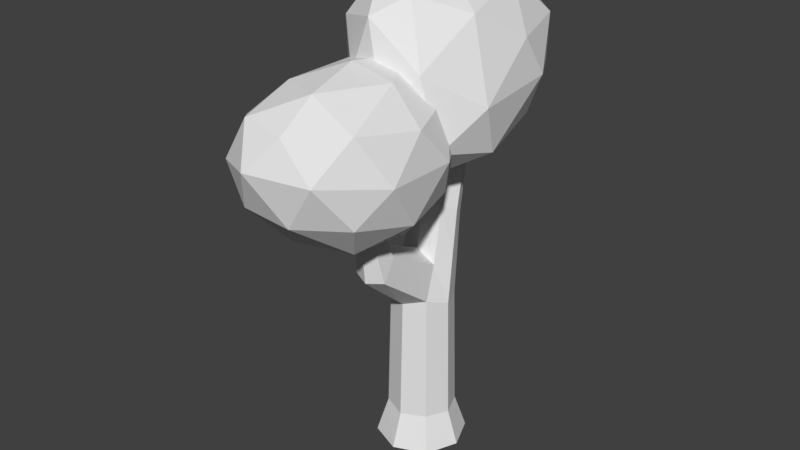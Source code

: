 # Source: Tree1.blend  (saved by Blender 2.79.0; exported with 4.5.12 LTS)
import bpy
from mathutils import Matrix  # noqa: F401  (used for matrix-valued properties, if any)

bpy.ops.wm.read_factory_settings(use_empty=True)
scene = bpy.context.scene
scene.name = 'Scene'

# ---- collections
col_collection_1 = bpy.data.collections.new('Collection 1'); scene.collection.children.link(col_collection_1)

# ---- world
world_world = bpy.data.worlds.new('World'); scene.world = world_world
world_world.color = (0.05088, 0.05088, 0.05088)
world_world.use_sun_shadow = False
world_world.sun_shadow_jitter_overblur = 0.0
world_world.cycles.sampling_method = 'MANUAL'

# ---- meshes
me_icosphere = bpy.data.meshes.new('Icosphere')
me_icosphere.from_pydata([(-0.03451, 0.08045, -0.09964), (0.6481, -0.6096, 0.5833), (-0.3935, -1.09, 0.7131), (-0.9269, 0.07465, 0.4494), (-0.3435, 1.186, 0.4794), (0.6512, 0.849, 0.4943), (0.1592, -1.09, 1.608), (-0.7962, -0.6177, 1.472), (-0.7941, 0.8435, 1.385), (0.1245, 1.423, 1.527), (0.8076, 0.2269, 1.442), (-0.08002, 0.2078, 1.983), (-0.2321, -0.5824, 0.1658), (0.3706, -0.3159, 0.1152), (0.1524, -1.026, 0.6144), (0.7949, 0.1399, 0.413), (0.3844, 0.5028, 0.0422), (-0.5572, 0.072, 0.04425), (-0.7579, -0.5824, 0.4907), (-0.1964, 0.7117, 0.02198), (-0.7216, 0.7103, 0.346), (0.1865, 1.169, 0.4179), (0.8796, -0.2691, 0.9961), (0.8636, 0.633, 0.977), (-0.1449, -1.33, 1.245), (0.4773, -1.026, 1.14), (-1.002, -0.3255, 0.9596), (-0.6983, -1.026, 1.14), (-0.6641, 1.169, 0.9435), (-0.9891, 0.4947, 0.8876), (0.4647, 1.299, 1.028), (-0.1227, 1.491, 1.027), (0.6083, -0.5539, 1.561), (-0.3733, -1.026, 1.666), (-0.8984, 0.1174, 1.45), (-0.3859, 1.299, 1.554), (0.5613, 0.9719, 1.567), (0.08617, -0.5639, 1.879), (0.4351, 0.2374, 1.852), (-0.4872, -0.2959, 1.829), (-0.5076, 0.6185, 1.818), (0.03682, 0.9683, 1.889), (-0.005481, 1.338, 0.55), (0.7465, 0.5963, 1.031), (-0.3615, 0.4996, 1.701), (-1.041, 1.402, 0.8899), (-0.3859, 2.625, 0.7821), (0.6639, 2.349, 0.9683), (0.1858, 0.8205, 2.578), (-0.8227, 1.286, 2.365), (-0.9054, 2.443, 1.529), (0.1219, 3.285, 1.821), (0.8363, 1.999, 1.975), (-0.08194, 2.29, 2.654), (-0.2052, 0.8219, 1.047), (0.4456, 0.8296, 0.6294), (0.2254, 0.3334, 1.346), (0.8585, 1.412, 0.8272), (0.4009, 1.854, 0.6323), (-0.6068, 1.396, 0.6933), (-0.7969, 0.9638, 1.382), (-0.2388, 2.024, 0.5037), (-0.8326, 1.975, 0.5926), (0.1839, 2.679, 0.8572), (0.9569, 1.154, 1.432), (0.8777, 2.297, 1.487), (-0.1263, 0.511, 2.361), (0.5457, 0.5288, 1.87), (-1.094, 1.244, 1.576), (-0.7068, 0.8089, 2.214), (-0.7637, 2.631, 1.042), (-1.138, 1.865, 1.054), (0.4647, 3.01, 1.399), (-0.1529, 3.122, 1.238), (0.6359, 1.306, 2.351), (-0.3722, 1.02, 2.761), (-1.005, 1.79, 1.844), (-0.4272, 3.089, 1.762), (0.5613, 2.879, 2.015), (0.08654, 1.53, 2.814), (0.4366, 2.272, 2.518), (-0.518, 1.698, 2.582), (-0.5563, 2.517, 2.213), (0.03579, 2.979, 2.317)], [], [(0, 13, 12), (1, 13, 15), (0, 12, 17), (0, 17, 19), (0, 19, 16), (1, 15, 22), (2, 14, 24), (3, 18, 26), (4, 20, 28), (5, 21, 30), (1, 22, 25), (2, 24, 27), (3, 26, 29), (4, 28, 31), (5, 30, 23), (6, 32, 37), (7, 33, 39), (8, 34, 40), (9, 35, 41), (10, 36, 38), (38, 41, 11), (38, 36, 41), (36, 9, 41), (41, 40, 11), (41, 35, 40), (35, 8, 40), (40, 39, 11), (40, 34, 39), (34, 7, 39), (39, 37, 11), (39, 33, 37), (33, 6, 37), (37, 38, 11), (37, 32, 38), (32, 10, 38), (23, 36, 10), (23, 30, 36), (30, 9, 36), (31, 35, 9), (31, 28, 35), (28, 8, 35), (29, 34, 8), (29, 26, 34), (26, 7, 34), (27, 33, 7), (27, 24, 33), (24, 6, 33), (25, 32, 6), (25, 22, 32), (22, 10, 32), (30, 31, 9), (30, 21, 31), (21, 4, 31), (28, 29, 8), (28, 20, 29), (20, 3, 29), (26, 27, 7), (26, 18, 27), (18, 2, 27), (24, 25, 6), (24, 14, 25), (14, 1, 25), (22, 23, 10), (22, 15, 23), (15, 5, 23), (16, 21, 5), (16, 19, 21), (19, 4, 21), (19, 20, 4), (19, 17, 20), (17, 3, 20), (17, 18, 3), (17, 12, 18), (12, 2, 18), (15, 16, 5), (15, 13, 16), (13, 0, 16), (12, 14, 2), (12, 13, 14), (13, 1, 14), (42, 55, 54), (43, 55, 57), (42, 54, 59), (42, 59, 61), (42, 61, 58), (43, 57, 64), (44, 56, 66), (45, 60, 68), (46, 62, 70), (47, 63, 72), (43, 64, 67), (44, 66, 69), (45, 68, 71), (46, 70, 73), (47, 72, 65), (48, 74, 79), (49, 75, 81), (50, 76, 82), (51, 77, 83), (52, 78, 80), (80, 83, 53), (80, 78, 83), (78, 51, 83), (83, 82, 53), (83, 77, 82), (77, 50, 82), (82, 81, 53), (82, 76, 81), (76, 49, 81), (81, 79, 53), (81, 75, 79), (75, 48, 79), (79, 80, 53), (79, 74, 80), (74, 52, 80), (65, 78, 52), (65, 72, 78), (72, 51, 78), (73, 77, 51), (73, 70, 77), (70, 50, 77), (71, 76, 50), (71, 68, 76), (68, 49, 76), (69, 75, 49), (69, 66, 75), (66, 48, 75), (67, 74, 48), (67, 64, 74), (64, 52, 74), (72, 73, 51), (72, 63, 73), (63, 46, 73), (70, 71, 50), (70, 62, 71), (62, 45, 71), (68, 69, 49), (68, 60, 69), (60, 44, 69), (66, 67, 48), (66, 56, 67), (56, 43, 67), (64, 65, 52), (64, 57, 65), (57, 47, 65), (58, 63, 47), (58, 61, 63), (61, 46, 63), (61, 62, 46), (61, 59, 62), (59, 45, 62), (59, 60, 45), (59, 54, 60), (54, 44, 60), (57, 58, 47), (57, 55, 58), (55, 42, 58), (54, 56, 44), (54, 55, 56), (55, 43, 56)])
me_icosphere.use_remesh_preserve_volume = False
me_icosphere.use_remesh_preserve_attributes = False
me_icosphere.use_mirror_vertex_groups = False
me_icosphere.update()
me_cylinder = bpy.data.meshes.new('Cylinder')
me_cylinder.from_pydata([(-0.6286, 0.6286, -0.576), (-2.785e-09, 1.053, 0.6967), (-0.889, 8.79e-09, -0.576), (0.4427, 0.8958, 0.7195), (-0.6286, -0.6286, -0.5647), (0.6261, 0.5169, 0.7746), (-8.12e-08, -0.889, -0.5739), (0.4427, 0.138, 0.8297), (0.6286, -0.6286, -0.5647), (-5.752e-08, -0.01888, 0.8526), (0.889, -4.067e-08, -0.576), (-0.4427, 0.138, 0.8297), (0.6286, 0.6286, -0.576), (-0.6261, 0.5169, 0.7746), (-3.465e-09, 0.889, -0.576), (-0.4427, 0.8958, 0.7195), (-1.424e-09, 0.8089, 0.2109), (0.5719, 0.5719, 0.2109), (0.8089, -3.393e-08, 0.2109), (0.5719, -0.5719, 0.2628), (-7.218e-08, -0.8089, 0.2204), (-0.5719, -0.5719, 0.2628), (-0.8089, 1.107e-08, 0.2109), (-0.5719, 0.5719, 0.2109), (2.23e-07, 1.744, 1.317), (0.1829, 1.668, 1.315), (0.2586, 1.486, 1.311), (0.1829, 1.304, 1.307), (2.004e-07, 1.229, 1.305), (-0.1829, 1.304, 1.307), (-0.2586, 1.486, 1.311), (-0.1829, 1.668, 1.315), (0.8444, 0.8444, -0.7945), (1.194, -5.344e-08, -0.7945), (0.8444, -0.8444, -0.7945), (-1.072e-07, -1.194, -0.7945), (-0.8444, -0.8444, -0.7945), (-1.194, 1.3e-08, -0.7945), (-0.8444, 0.8444, -0.7945), (-2.813e-09, 1.194, -0.7945), (-2.105e-09, 0.9308, 0.4538), (0.5073, 0.7339, 0.4652), (0.7175, 0.2585, 0.4928), (0.5073, -0.217, 0.4743), (0.0223, -0.2696, 0.5541), (-0.5073, -0.217, 0.4743), (-0.7175, 0.2585, 0.4928), (-0.5073, 0.7339, 0.4652), (0.1303, -2.304, 1.193), (0.1421, -2.475, 1.188), (0.04155, -2.256, 1.203), (0.03748, -2.525, 1.193), (-0.05531, -2.304, 1.193), (-0.06713, -2.475, 1.188), (0.5009, -2.078, 0.5395), (0.06751, -2.265, 0.5229), (-0.3169, -1.681, 0.6603), (0.08441, -1.652, 0.7144), (-0.3659, -2.078, 0.5395), (0.4519, -1.681, 0.6603)], [], [(40, 1, 3, 41), (41, 3, 5, 42), (42, 5, 7, 43), (43, 7, 9, 44), (44, 9, 11, 45), (45, 11, 13, 46), (11, 9, 28, 29), (46, 13, 15, 47), (47, 15, 1, 40), (38, 0, 14, 39), (0, 23, 16, 14), (2, 22, 23, 0), (4, 21, 22, 2), (6, 20, 21, 4), (8, 19, 20, 6), (10, 18, 19, 8), (12, 17, 18, 10), (14, 16, 17, 12), (25, 24, 31, 30, 29, 28, 27, 26), (1, 15, 31, 24), (3, 1, 24, 25), (7, 5, 26, 27), (13, 11, 29, 30), (9, 7, 27, 28), (15, 13, 30, 31), (5, 3, 25, 26), (37, 2, 0, 38), (36, 4, 2, 37), (35, 6, 4, 36), (34, 8, 6, 35), (33, 10, 8, 34), (32, 12, 10, 33), (39, 14, 12, 32), (39, 32, 33, 34, 35, 36, 37, 38), (23, 47, 40, 16), (22, 46, 47, 23), (21, 45, 46, 22), (57, 56, 52, 50), (55, 54, 49, 51), (18, 42, 43, 19), (17, 41, 42, 18), (16, 40, 41, 17), (51, 50, 52, 53), (49, 48, 50, 51), (58, 55, 51, 53), (59, 57, 50, 48), (56, 58, 53, 52), (54, 59, 48, 49), (19, 43, 59, 54), (45, 21, 58, 56), (43, 44, 57, 59), (21, 20, 55, 58), (20, 19, 54, 55), (44, 45, 56, 57)])
me_cylinder.use_remesh_preserve_volume = False
me_cylinder.use_remesh_preserve_attributes = False
me_cylinder.use_mirror_vertex_groups = False
me_cylinder.update()

# ---- objects
ob_icosphere = bpy.data.objects.new('Icosphere', me_icosphere)
ob_cylinder = bpy.data.objects.new('Cylinder', me_cylinder)

# ---- transforms, parenting, visibility, modifiers, constraints
ob_icosphere.location = (0.02205, -2.764, 3.454)
ob_icosphere.scale = (2.104, 2.104, 2.104)
ob_icosphere.lineart.crease_threshold = 0.0
ob_cylinder.location = (0.0, 0.0, 0.0)
ob_cylinder.scale = (1.0, 1.0, 4.157)
ob_cylinder.lineart.crease_threshold = 0.0

# ---- collection membership
col_collection_1.objects.link(ob_icosphere)
col_collection_1.objects.link(ob_cylinder)

# ---- scene / render settings (as saved in the file)
scene.frame_start = 1; scene.frame_end = 250; scene.frame_set(1)
scene.render.engine = 'BLENDER_EEVEE_NEXT'
scene.render.resolution_percentage = 50
scene.render.dither_intensity = 0.0
scene.cycles.use_denoising = False
scene.cycles.samples = 128
scene.cycles.sampling_pattern = 'TABULATED_SOBOL'
scene.cycles.use_adaptive_sampling = False
scene.cycles.use_light_tree = False
scene.cycles.blur_glossy = 0.0
scene.cycles.sample_clamp_indirect = 0.0
scene.view_settings.view_transform = 'Standard'
bpy.context.view_layer.update()

# ---- added for rendering (the .blend has no active camera and no usable light): camera, sun
cam_auto = bpy.data.cameras.new('AutoCamera')
cam_auto.lens = 50.0
cam_auto.sensor_width = 36.0
cam_auto.clip_end = 1000.0
ob_auto_camera = bpy.data.objects.new('AutoCamera', cam_auto)
scene.collection.objects.link(ob_auto_camera)
ob_auto_camera.location = (15.1581, -19.0994, 15.2967)
ob_auto_camera.rotation_euler = (1.09748, -7.21219e-08, 0.694738)
scene.camera = ob_auto_camera
light_auto_sun = bpy.data.lights.new('AutoSun', 'SUN')
light_auto_sun.energy = 3.0
light_auto_sun.angle = 0.0523599
ob_auto_sun = bpy.data.objects.new('AutoSun', light_auto_sun)
scene.collection.objects.link(ob_auto_sun)
ob_auto_sun.rotation_euler = (0.872665, 0.174533, 0.523599)
bpy.context.view_layer.update()
